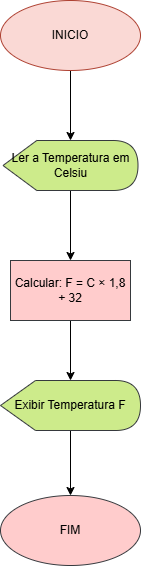

The diagram above was exported from draw.io. Its source (the exported page's mxGraphModel, read from the mxfile embedded in the PNG):
<mxGraphModel dx="1275" dy="570" grid="1" gridSize="10" guides="1" tooltips="1" connect="1" arrows="1" fold="1" page="1" pageScale="1" pageWidth="827" pageHeight="1169" math="0" shadow="0">
  <root>
    <mxCell id="0" />
    <mxCell id="1" parent="0" />
    <mxCell id="AD3XCWWEt1Cw4kINvBF0-1" value="" style="edgeStyle=orthogonalEdgeStyle;rounded=0;orthogonalLoop=1;jettySize=auto;html=1;" parent="1" source="48OGnaUF7MowXj9N8-Ha-1" target="48OGnaUF7MowXj9N8-Ha-2" edge="1">
      <mxGeometry relative="1" as="geometry" />
    </mxCell>
    <mxCell id="48OGnaUF7MowXj9N8-Ha-1" value="INICIO" style="ellipse;whiteSpace=wrap;html=1;fillColor=#fad9d5;strokeColor=#ae4132;" parent="1" vertex="1">
      <mxGeometry x="250" y="20" width="140" height="70" as="geometry" />
    </mxCell>
    <mxCell id="AD3XCWWEt1Cw4kINvBF0-3" value="" style="edgeStyle=orthogonalEdgeStyle;rounded=0;orthogonalLoop=1;jettySize=auto;html=1;" parent="1" source="48OGnaUF7MowXj9N8-Ha-2" target="AD3XCWWEt1Cw4kINvBF0-2" edge="1">
      <mxGeometry relative="1" as="geometry" />
    </mxCell>
    <mxCell id="48OGnaUF7MowXj9N8-Ha-2" value="Ler a Temperatura em Celsiu" style="shape=display;whiteSpace=wrap;html=1;fillColor=#cdeb8b;strokeColor=#36393d;" parent="1" vertex="1">
      <mxGeometry x="252.5" y="160" width="135" height="50" as="geometry" />
    </mxCell>
    <mxCell id="bDJhzMb4-vUgAwK_80fj-2" value="" style="edgeStyle=orthogonalEdgeStyle;rounded=0;orthogonalLoop=1;jettySize=auto;html=1;" parent="1" source="AD3XCWWEt1Cw4kINvBF0-2" target="bDJhzMb4-vUgAwK_80fj-1" edge="1">
      <mxGeometry relative="1" as="geometry" />
    </mxCell>
    <mxCell id="AD3XCWWEt1Cw4kINvBF0-2" value="Calcular: F = C × 1,8 + 32" style="rounded=0;whiteSpace=wrap;html=1;fillColor=#ffcccc;strokeColor=#36393d;" parent="1" vertex="1">
      <mxGeometry x="260" y="280" width="120" height="60" as="geometry" />
    </mxCell>
    <mxCell id="bDJhzMb4-vUgAwK_80fj-4" value="" style="edgeStyle=orthogonalEdgeStyle;rounded=0;orthogonalLoop=1;jettySize=auto;html=1;" parent="1" source="bDJhzMb4-vUgAwK_80fj-1" target="bDJhzMb4-vUgAwK_80fj-3" edge="1">
      <mxGeometry relative="1" as="geometry" />
    </mxCell>
    <mxCell id="bDJhzMb4-vUgAwK_80fj-1" value="Exibir Temperatura F" style="shape=display;whiteSpace=wrap;html=1;fillColor=#cdeb8b;strokeColor=#36393d;" parent="1" vertex="1">
      <mxGeometry x="250" y="400" width="140" height="50" as="geometry" />
    </mxCell>
    <mxCell id="bDJhzMb4-vUgAwK_80fj-3" value="FIM" style="ellipse;whiteSpace=wrap;html=1;fillColor=#ffcccc;strokeColor=#36393d;" parent="1" vertex="1">
      <mxGeometry x="250" y="515" width="140" height="70" as="geometry" />
    </mxCell>
  </root>
</mxGraphModel>